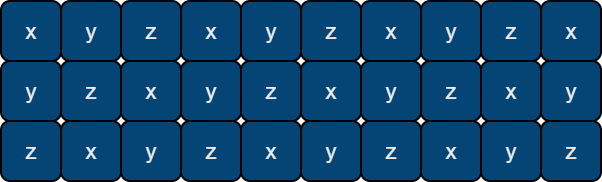

The diagram above was exported from draw.io. Its source (the exported page's mxGraphModel, read from the mxfile embedded in the PNG):
<mxGraphModel dx="429" dy="557" grid="1" gridSize="10" guides="1" tooltips="1" connect="1" arrows="1" fold="1" page="1" pageScale="1" pageWidth="850" pageHeight="1100" math="0" shadow="0">
  <root>
    <mxCell id="0" />
    <mxCell id="1" parent="0" />
    <mxCell id="wmvJOZvq2wb8auj0027o-12" value="x" style="rounded=1;whiteSpace=wrap;html=1;labelBackgroundColor=none;fillColor=#054575;strokeColor=light-dark(#000000,#D32020);fontColor=#EEEEEE;fontSize=11;" parent="1" vertex="1">
      <mxGeometry x="320" y="440" width="30" height="30" as="geometry" />
    </mxCell>
    <mxCell id="CfJX1fvMdsKDo7a5TWJS-1" value="y" style="rounded=1;whiteSpace=wrap;html=1;labelBackgroundColor=none;fillColor=#054575;strokeColor=light-dark(#000000,#D32020);fontColor=#EEEEEE;fontSize=11;" vertex="1" parent="1">
      <mxGeometry x="350" y="440" width="30" height="30" as="geometry" />
    </mxCell>
    <mxCell id="CfJX1fvMdsKDo7a5TWJS-2" value="z" style="rounded=1;whiteSpace=wrap;html=1;labelBackgroundColor=none;fillColor=#054575;strokeColor=light-dark(#000000,#D32020);fontColor=#EEEEEE;fontSize=11;" vertex="1" parent="1">
      <mxGeometry x="380" y="440" width="30" height="30" as="geometry" />
    </mxCell>
    <mxCell id="CfJX1fvMdsKDo7a5TWJS-3" value="x" style="rounded=1;whiteSpace=wrap;html=1;labelBackgroundColor=none;fillColor=#054575;strokeColor=light-dark(#000000,#D32020);fontColor=#EEEEEE;fontSize=11;" vertex="1" parent="1">
      <mxGeometry x="410" y="440" width="30" height="30" as="geometry" />
    </mxCell>
    <mxCell id="CfJX1fvMdsKDo7a5TWJS-4" value="y" style="rounded=1;whiteSpace=wrap;html=1;labelBackgroundColor=none;fillColor=#054575;strokeColor=light-dark(#000000,#D32020);fontColor=#EEEEEE;fontSize=11;" vertex="1" parent="1">
      <mxGeometry x="440" y="440" width="30" height="30" as="geometry" />
    </mxCell>
    <mxCell id="CfJX1fvMdsKDo7a5TWJS-5" value="z" style="rounded=1;whiteSpace=wrap;html=1;labelBackgroundColor=none;fillColor=#054575;strokeColor=light-dark(#000000,#D32020);fontColor=#EEEEEE;fontSize=11;" vertex="1" parent="1">
      <mxGeometry x="470" y="440" width="30" height="30" as="geometry" />
    </mxCell>
    <mxCell id="CfJX1fvMdsKDo7a5TWJS-6" value="x" style="rounded=1;whiteSpace=wrap;html=1;labelBackgroundColor=none;fillColor=#054575;strokeColor=light-dark(#000000,#D32020);fontColor=#EEEEEE;fontSize=11;" vertex="1" parent="1">
      <mxGeometry x="500" y="440" width="30" height="30" as="geometry" />
    </mxCell>
    <mxCell id="CfJX1fvMdsKDo7a5TWJS-7" value="y" style="rounded=1;whiteSpace=wrap;html=1;labelBackgroundColor=none;fillColor=#054575;strokeColor=light-dark(#000000,#D32020);fontColor=#EEEEEE;fontSize=11;" vertex="1" parent="1">
      <mxGeometry x="530" y="440" width="30" height="30" as="geometry" />
    </mxCell>
    <mxCell id="CfJX1fvMdsKDo7a5TWJS-8" value="z" style="rounded=1;whiteSpace=wrap;html=1;labelBackgroundColor=none;fillColor=#054575;strokeColor=light-dark(#000000,#D32020);fontColor=#EEEEEE;fontSize=11;" vertex="1" parent="1">
      <mxGeometry x="560" y="440" width="30" height="30" as="geometry" />
    </mxCell>
    <mxCell id="CfJX1fvMdsKDo7a5TWJS-12" value="x" style="rounded=1;whiteSpace=wrap;html=1;labelBackgroundColor=none;fillColor=#054575;strokeColor=light-dark(#000000,#D32020);fontColor=#EEEEEE;fontSize=11;" vertex="1" parent="1">
      <mxGeometry x="590" y="440" width="30" height="30" as="geometry" />
    </mxCell>
    <mxCell id="CfJX1fvMdsKDo7a5TWJS-13" value="y" style="rounded=1;whiteSpace=wrap;html=1;labelBackgroundColor=none;fillColor=#054575;strokeColor=light-dark(#000000,#D32020);fontColor=#EEEEEE;fontSize=11;" vertex="1" parent="1">
      <mxGeometry x="320" y="470" width="30" height="30" as="geometry" />
    </mxCell>
    <mxCell id="CfJX1fvMdsKDo7a5TWJS-14" value="z" style="rounded=1;whiteSpace=wrap;html=1;labelBackgroundColor=none;fillColor=#054575;strokeColor=light-dark(#000000,#D32020);fontColor=#EEEEEE;fontSize=11;" vertex="1" parent="1">
      <mxGeometry x="350" y="470" width="30" height="30" as="geometry" />
    </mxCell>
    <mxCell id="CfJX1fvMdsKDo7a5TWJS-15" value="x" style="rounded=1;whiteSpace=wrap;html=1;labelBackgroundColor=none;fillColor=#054575;strokeColor=light-dark(#000000,#D32020);fontColor=#EEEEEE;fontSize=11;" vertex="1" parent="1">
      <mxGeometry x="380" y="470" width="30" height="30" as="geometry" />
    </mxCell>
    <mxCell id="CfJX1fvMdsKDo7a5TWJS-16" value="y" style="rounded=1;whiteSpace=wrap;html=1;labelBackgroundColor=none;fillColor=#054575;strokeColor=light-dark(#000000,#D32020);fontColor=#EEEEEE;fontSize=11;" vertex="1" parent="1">
      <mxGeometry x="410" y="470" width="30" height="30" as="geometry" />
    </mxCell>
    <mxCell id="CfJX1fvMdsKDo7a5TWJS-17" value="z" style="rounded=1;whiteSpace=wrap;html=1;labelBackgroundColor=none;fillColor=#054575;strokeColor=light-dark(#000000,#D32020);fontColor=#EEEEEE;fontSize=11;" vertex="1" parent="1">
      <mxGeometry x="440" y="470" width="30" height="30" as="geometry" />
    </mxCell>
    <mxCell id="CfJX1fvMdsKDo7a5TWJS-18" value="x" style="rounded=1;whiteSpace=wrap;html=1;labelBackgroundColor=none;fillColor=#054575;strokeColor=light-dark(#000000,#D32020);fontColor=#EEEEEE;fontSize=11;" vertex="1" parent="1">
      <mxGeometry x="470" y="470" width="30" height="30" as="geometry" />
    </mxCell>
    <mxCell id="CfJX1fvMdsKDo7a5TWJS-19" value="y" style="rounded=1;whiteSpace=wrap;html=1;labelBackgroundColor=none;fillColor=#054575;strokeColor=light-dark(#000000,#D32020);fontColor=#EEEEEE;fontSize=11;" vertex="1" parent="1">
      <mxGeometry x="500" y="470" width="30" height="30" as="geometry" />
    </mxCell>
    <mxCell id="CfJX1fvMdsKDo7a5TWJS-20" value="z" style="rounded=1;whiteSpace=wrap;html=1;labelBackgroundColor=none;fillColor=#054575;strokeColor=light-dark(#000000,#D32020);fontColor=#EEEEEE;fontSize=11;" vertex="1" parent="1">
      <mxGeometry x="530" y="470" width="30" height="30" as="geometry" />
    </mxCell>
    <mxCell id="CfJX1fvMdsKDo7a5TWJS-21" value="x" style="rounded=1;whiteSpace=wrap;html=1;labelBackgroundColor=none;fillColor=#054575;strokeColor=light-dark(#000000,#D32020);fontColor=#EEEEEE;fontSize=11;" vertex="1" parent="1">
      <mxGeometry x="350" y="500" width="30" height="30" as="geometry" />
    </mxCell>
    <mxCell id="CfJX1fvMdsKDo7a5TWJS-22" value="y" style="rounded=1;whiteSpace=wrap;html=1;labelBackgroundColor=none;fillColor=#054575;strokeColor=light-dark(#000000,#D32020);fontColor=#EEEEEE;fontSize=11;" vertex="1" parent="1">
      <mxGeometry x="380" y="500" width="30" height="30" as="geometry" />
    </mxCell>
    <mxCell id="CfJX1fvMdsKDo7a5TWJS-23" value="z" style="rounded=1;whiteSpace=wrap;html=1;labelBackgroundColor=none;fillColor=#054575;strokeColor=light-dark(#000000,#D32020);fontColor=#EEEEEE;fontSize=11;" vertex="1" parent="1">
      <mxGeometry x="410" y="500" width="30" height="30" as="geometry" />
    </mxCell>
    <mxCell id="CfJX1fvMdsKDo7a5TWJS-24" value="x" style="rounded=1;whiteSpace=wrap;html=1;labelBackgroundColor=none;fillColor=#054575;strokeColor=light-dark(#000000,#D32020);fontColor=#EEEEEE;fontSize=11;" vertex="1" parent="1">
      <mxGeometry x="440" y="500" width="30" height="30" as="geometry" />
    </mxCell>
    <mxCell id="CfJX1fvMdsKDo7a5TWJS-25" value="y" style="rounded=1;whiteSpace=wrap;html=1;labelBackgroundColor=none;fillColor=#054575;strokeColor=light-dark(#000000,#D32020);fontColor=#EEEEEE;fontSize=11;" vertex="1" parent="1">
      <mxGeometry x="470" y="500" width="30" height="30" as="geometry" />
    </mxCell>
    <mxCell id="CfJX1fvMdsKDo7a5TWJS-26" value="z" style="rounded=1;whiteSpace=wrap;html=1;labelBackgroundColor=none;fillColor=#054575;strokeColor=light-dark(#000000,#D32020);fontColor=#EEEEEE;fontSize=11;" vertex="1" parent="1">
      <mxGeometry x="500" y="500" width="30" height="30" as="geometry" />
    </mxCell>
    <mxCell id="CfJX1fvMdsKDo7a5TWJS-27" value="x" style="rounded=1;whiteSpace=wrap;html=1;labelBackgroundColor=none;fillColor=#054575;strokeColor=light-dark(#000000,#D32020);fontColor=#EEEEEE;fontSize=11;" vertex="1" parent="1">
      <mxGeometry x="530" y="500" width="30" height="30" as="geometry" />
    </mxCell>
    <mxCell id="CfJX1fvMdsKDo7a5TWJS-28" value="y" style="rounded=1;whiteSpace=wrap;html=1;labelBackgroundColor=none;fillColor=#054575;strokeColor=light-dark(#000000,#D32020);fontColor=#EEEEEE;fontSize=11;" vertex="1" parent="1">
      <mxGeometry x="560" y="500" width="30" height="30" as="geometry" />
    </mxCell>
    <mxCell id="CfJX1fvMdsKDo7a5TWJS-29" value="z" style="rounded=1;whiteSpace=wrap;html=1;labelBackgroundColor=none;fillColor=#054575;strokeColor=light-dark(#000000,#D32020);fontColor=#EEEEEE;fontSize=11;" vertex="1" parent="1">
      <mxGeometry x="320" y="500" width="30" height="30" as="geometry" />
    </mxCell>
    <mxCell id="CfJX1fvMdsKDo7a5TWJS-30" value="y" style="rounded=1;whiteSpace=wrap;html=1;labelBackgroundColor=none;fillColor=#054575;strokeColor=light-dark(#000000,#D32020);fontColor=#EEEEEE;fontSize=11;" vertex="1" parent="1">
      <mxGeometry x="590" y="470" width="30" height="30" as="geometry" />
    </mxCell>
    <mxCell id="CfJX1fvMdsKDo7a5TWJS-32" value="x" style="rounded=1;whiteSpace=wrap;html=1;labelBackgroundColor=none;fillColor=#054575;strokeColor=light-dark(#000000,#D32020);fontColor=#EEEEEE;fontSize=11;" vertex="1" parent="1">
      <mxGeometry x="560" y="470" width="30" height="30" as="geometry" />
    </mxCell>
    <mxCell id="CfJX1fvMdsKDo7a5TWJS-33" value="z" style="rounded=1;whiteSpace=wrap;html=1;labelBackgroundColor=none;fillColor=#054575;strokeColor=light-dark(#000000,#D32020);fontColor=#EEEEEE;fontSize=11;" vertex="1" parent="1">
      <mxGeometry x="590" y="500" width="30" height="30" as="geometry" />
    </mxCell>
  </root>
</mxGraphModel>